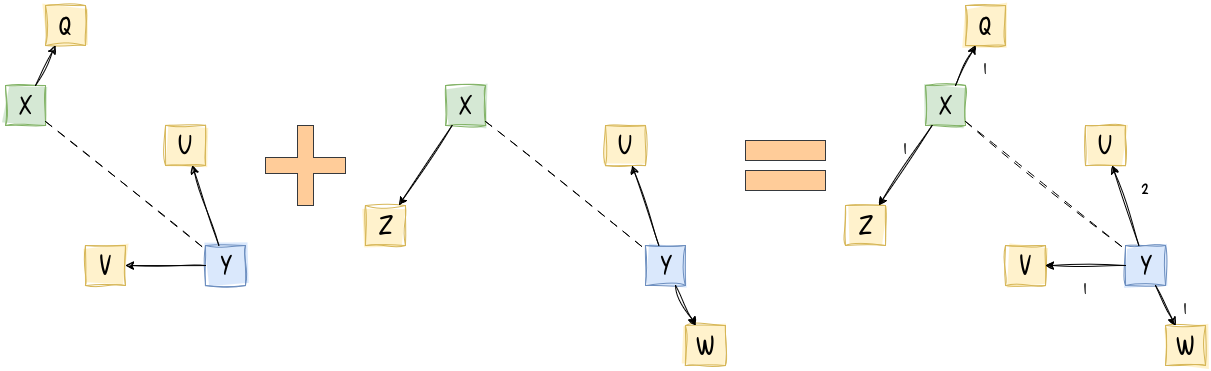

The diagram above was exported from draw.io. Its source (the exported page's mxGraphModel, read from the mxfile embedded in the PNG):
<mxGraphModel dx="1106" dy="1121" grid="1" gridSize="10" guides="1" tooltips="1" connect="1" arrows="1" fold="1" page="1" pageScale="1" pageWidth="600" pageHeight="550" math="0" shadow="0">
  <root>
    <mxCell id="0" />
    <mxCell id="1" parent="0" />
    <mxCell id="RLF8tlVDDqNWzNnCMmRZ-1" parent="1" style="whiteSpace=wrap;html=1;aspect=fixed;sketch=1;curveFitting=1;jiggle=2;fontSize=24;fontFamily=Delicious Handrawn;fontSource=https%3A%2F%2Ffonts.googleapis.com%2Fcss%3Ffamily%3DDelicious%2BHandrawn;fillColor=#d5e8d4;strokeColor=#82b366;fillStyle=solid;" value="X" vertex="1">
      <mxGeometry height="40" width="40" x="1040" y="-240" as="geometry" />
    </mxCell>
    <mxCell id="RLF8tlVDDqNWzNnCMmRZ-2" parent="1" style="whiteSpace=wrap;html=1;aspect=fixed;sketch=1;curveFitting=1;jiggle=2;fontFamily=Delicious Handrawn;fontSource=https%3A%2F%2Ffonts.googleapis.com%2Fcss%3Ffamily%3DDelicious%2BHandrawn;fontSize=24;fillStyle=solid;fillColor=#dae8fc;strokeColor=#6c8ebf;" value="Y" vertex="1">
      <mxGeometry height="40" width="40" x="1240" y="-80" as="geometry" />
    </mxCell>
    <mxCell id="RLF8tlVDDqNWzNnCMmRZ-3" edge="1" parent="1" source="RLF8tlVDDqNWzNnCMmRZ-1" style="endArrow=none;html=1;rounded=0;dashed=1;dashPattern=8 8;sketch=1;curveFitting=1;jiggle=1;" target="RLF8tlVDDqNWzNnCMmRZ-2" value="">
      <mxGeometry height="50" relative="1" width="50" as="geometry">
        <mxPoint x="1180" y="-90" as="sourcePoint" />
        <mxPoint x="1230" y="-140" as="targetPoint" />
      </mxGeometry>
    </mxCell>
    <mxCell id="RLF8tlVDDqNWzNnCMmRZ-4" parent="1" style="whiteSpace=wrap;html=1;aspect=fixed;sketch=1;curveFitting=1;jiggle=2;fontSize=24;fontFamily=Delicious Handrawn;fontSource=https%3A%2F%2Ffonts.googleapis.com%2Fcss%3Ffamily%3DDelicious%2BHandrawn;fillStyle=solid;fillColor=#fff2cc;strokeColor=#d6b656;" value="Q" vertex="1">
      <mxGeometry height="40" width="40" x="1080" y="-320" as="geometry" />
    </mxCell>
    <mxCell id="RLF8tlVDDqNWzNnCMmRZ-5" parent="1" style="whiteSpace=wrap;html=1;aspect=fixed;sketch=1;curveFitting=1;jiggle=2;fontSize=24;fontFamily=Delicious Handrawn;fontSource=https%3A%2F%2Ffonts.googleapis.com%2Fcss%3Ffamily%3DDelicious%2BHandrawn;fillStyle=solid;fillColor=#fff2cc;strokeColor=#d6b656;" value="Z" vertex="1">
      <mxGeometry height="40" width="40" x="960" y="-120" as="geometry" />
    </mxCell>
    <mxCell id="RLF8tlVDDqNWzNnCMmRZ-7" parent="1" style="whiteSpace=wrap;html=1;aspect=fixed;sketch=1;curveFitting=1;jiggle=2;fontSize=24;fontFamily=Delicious Handrawn;fontSource=https%3A%2F%2Ffonts.googleapis.com%2Fcss%3Ffamily%3DDelicious%2BHandrawn;fillStyle=solid;fillColor=#fff2cc;strokeColor=#d6b656;" value="U" vertex="1">
      <mxGeometry height="40" width="40" x="1200" y="-200" as="geometry" />
    </mxCell>
    <mxCell id="RLF8tlVDDqNWzNnCMmRZ-8" parent="1" style="whiteSpace=wrap;html=1;aspect=fixed;sketch=1;curveFitting=1;jiggle=2;fontSize=24;fontFamily=Delicious Handrawn;fontSource=https%3A%2F%2Ffonts.googleapis.com%2Fcss%3Ffamily%3DDelicious%2BHandrawn;fillStyle=solid;fillColor=#fff2cc;strokeColor=#d6b656;" value="V" vertex="1">
      <mxGeometry height="40" width="40" x="1120" y="-80" as="geometry" />
    </mxCell>
    <mxCell id="RLF8tlVDDqNWzNnCMmRZ-9" parent="1" style="whiteSpace=wrap;html=1;aspect=fixed;sketch=1;curveFitting=1;jiggle=2;fontSize=24;fontFamily=Delicious Handrawn;fontSource=https%3A%2F%2Ffonts.googleapis.com%2Fcss%3Ffamily%3DDelicious%2BHandrawn;fillStyle=solid;fillColor=#fff2cc;strokeColor=#d6b656;" value="W" vertex="1">
      <mxGeometry height="40" width="40" x="1280" as="geometry" />
    </mxCell>
    <mxCell id="RLF8tlVDDqNWzNnCMmRZ-10" edge="1" parent="1" source="RLF8tlVDDqNWzNnCMmRZ-2" style="endArrow=classic;html=1;rounded=0;sketch=1;curveFitting=1;jiggle=2;" target="RLF8tlVDDqNWzNnCMmRZ-7" value="">
      <mxGeometry height="50" relative="1" width="50" as="geometry">
        <mxPoint x="1180" y="-90" as="sourcePoint" />
        <mxPoint x="1230" y="-140" as="targetPoint" />
      </mxGeometry>
    </mxCell>
    <mxCell id="RLF8tlVDDqNWzNnCMmRZ-11" edge="1" parent="1" source="RLF8tlVDDqNWzNnCMmRZ-2" style="endArrow=classic;html=1;rounded=0;sketch=1;curveFitting=1;jiggle=2;" target="RLF8tlVDDqNWzNnCMmRZ-9" value="">
      <mxGeometry height="50" relative="1" width="50" as="geometry">
        <mxPoint x="1266" y="-60" as="sourcePoint" />
        <mxPoint x="1240" y="-140" as="targetPoint" />
      </mxGeometry>
    </mxCell>
    <mxCell id="RLF8tlVDDqNWzNnCMmRZ-12" edge="1" parent="1" source="RLF8tlVDDqNWzNnCMmRZ-2" style="endArrow=classic;html=1;rounded=0;sketch=1;curveFitting=1;jiggle=2;" target="RLF8tlVDDqNWzNnCMmRZ-8" value="">
      <mxGeometry height="50" relative="1" width="50" as="geometry">
        <mxPoint x="1360" y="-30" as="sourcePoint" />
        <mxPoint x="1380" y="10" as="targetPoint" />
      </mxGeometry>
    </mxCell>
    <mxCell id="RLF8tlVDDqNWzNnCMmRZ-13" edge="1" parent="1" source="RLF8tlVDDqNWzNnCMmRZ-1" style="endArrow=classic;html=1;rounded=0;sketch=1;curveFitting=1;jiggle=2;" target="RLF8tlVDDqNWzNnCMmRZ-5" value="">
      <mxGeometry height="50" relative="1" width="50" as="geometry">
        <mxPoint x="1360" y="-100" as="sourcePoint" />
        <mxPoint x="1380" y="-60" as="targetPoint" />
      </mxGeometry>
    </mxCell>
    <mxCell id="RLF8tlVDDqNWzNnCMmRZ-15" edge="1" parent="1" source="RLF8tlVDDqNWzNnCMmRZ-1" style="endArrow=classic;html=1;rounded=0;sketch=1;curveFitting=1;jiggle=2;" target="RLF8tlVDDqNWzNnCMmRZ-4" value="">
      <mxGeometry height="50" relative="1" width="50" as="geometry">
        <mxPoint x="1360" y="-180" as="sourcePoint" />
        <mxPoint x="1210" y="-320" as="targetPoint" />
      </mxGeometry>
    </mxCell>
    <mxCell id="RLF8tlVDDqNWzNnCMmRZ-19" parent="1" style="text;html=1;whiteSpace=wrap;strokeColor=none;fillColor=none;align=center;verticalAlign=middle;rounded=0;fontFamily=Delicious Handrawn;fontSource=https%3A%2F%2Ffonts.googleapis.com%2Fcss%3Ffamily%3DDelicious%2BHandrawn;fontSize=20;" value="2" vertex="1">
      <mxGeometry height="40" width="40" x="1240" y="-160" as="geometry" />
    </mxCell>
    <mxCell id="RLF8tlVDDqNWzNnCMmRZ-20" parent="1" style="text;html=1;whiteSpace=wrap;strokeColor=none;fillColor=none;align=center;verticalAlign=middle;rounded=0;fontFamily=Delicious Handrawn;fontSource=https%3A%2F%2Ffonts.googleapis.com%2Fcss%3Ffamily%3DDelicious%2BHandrawn;fontSize=20;" value="1" vertex="1">
      <mxGeometry height="40" width="40" x="1280" y="-40" as="geometry" />
    </mxCell>
    <mxCell id="RLF8tlVDDqNWzNnCMmRZ-22" parent="1" style="text;html=1;whiteSpace=wrap;strokeColor=none;fillColor=none;align=center;verticalAlign=middle;rounded=0;fontFamily=Delicious Handrawn;fontSource=https%3A%2F%2Ffonts.googleapis.com%2Fcss%3Ffamily%3DDelicious%2BHandrawn;fontSize=20;" value="1" vertex="1">
      <mxGeometry height="40" width="40" x="1000" y="-200" as="geometry" />
    </mxCell>
    <mxCell id="RLF8tlVDDqNWzNnCMmRZ-23" parent="1" style="text;html=1;whiteSpace=wrap;strokeColor=none;fillColor=none;align=center;verticalAlign=middle;rounded=0;fontFamily=Delicious Handrawn;fontSource=https%3A%2F%2Ffonts.googleapis.com%2Fcss%3Ffamily%3DDelicious%2BHandrawn;fontSize=20;" value="1" vertex="1">
      <mxGeometry height="40" width="40" x="1080" y="-280" as="geometry" />
    </mxCell>
    <mxCell id="RLF8tlVDDqNWzNnCMmRZ-24" parent="1" style="text;html=1;whiteSpace=wrap;strokeColor=none;fillColor=none;align=center;verticalAlign=middle;rounded=0;fontFamily=Delicious Handrawn;fontSource=https%3A%2F%2Ffonts.googleapis.com%2Fcss%3Ffamily%3DDelicious%2BHandrawn;fontSize=20;" value="1" vertex="1">
      <mxGeometry height="40" width="40" x="1180" y="-60" as="geometry" />
    </mxCell>
    <mxCell id="rn-Jnpd5gTTB-hVsJjDY-1" parent="1" style="whiteSpace=wrap;html=1;aspect=fixed;sketch=1;curveFitting=1;jiggle=2;fontSize=24;fontFamily=Delicious Handrawn;fontSource=https%3A%2F%2Ffonts.googleapis.com%2Fcss%3Ffamily%3DDelicious%2BHandrawn;fillColor=#d5e8d4;strokeColor=#82b366;fillStyle=solid;" value="X" vertex="1">
      <mxGeometry height="40" width="40" x="120" y="-240" as="geometry" />
    </mxCell>
    <mxCell id="rn-Jnpd5gTTB-hVsJjDY-2" parent="1" style="whiteSpace=wrap;html=1;aspect=fixed;sketch=1;curveFitting=1;jiggle=2;fontFamily=Delicious Handrawn;fontSource=https%3A%2F%2Ffonts.googleapis.com%2Fcss%3Ffamily%3DDelicious%2BHandrawn;fontSize=24;fillStyle=solid;fillColor=#dae8fc;strokeColor=#6c8ebf;" value="Y" vertex="1">
      <mxGeometry height="40" width="40" x="320" y="-80" as="geometry" />
    </mxCell>
    <mxCell id="rn-Jnpd5gTTB-hVsJjDY-3" edge="1" parent="1" source="rn-Jnpd5gTTB-hVsJjDY-1" style="endArrow=none;html=1;rounded=0;dashed=1;dashPattern=8 8;sketch=1;curveFitting=1;jiggle=1;" target="rn-Jnpd5gTTB-hVsJjDY-2" value="">
      <mxGeometry height="50" relative="1" width="50" as="geometry">
        <mxPoint x="260" y="-90" as="sourcePoint" />
        <mxPoint x="310" y="-140" as="targetPoint" />
      </mxGeometry>
    </mxCell>
    <mxCell id="rn-Jnpd5gTTB-hVsJjDY-4" parent="1" style="whiteSpace=wrap;html=1;aspect=fixed;sketch=1;curveFitting=1;jiggle=2;fontSize=24;fontFamily=Delicious Handrawn;fontSource=https%3A%2F%2Ffonts.googleapis.com%2Fcss%3Ffamily%3DDelicious%2BHandrawn;fillStyle=solid;fillColor=#fff2cc;strokeColor=#d6b656;" value="Q" vertex="1">
      <mxGeometry height="40" width="40" x="160" y="-320" as="geometry" />
    </mxCell>
    <mxCell id="rn-Jnpd5gTTB-hVsJjDY-6" parent="1" style="whiteSpace=wrap;html=1;aspect=fixed;sketch=1;curveFitting=1;jiggle=2;fontSize=24;fontFamily=Delicious Handrawn;fontSource=https%3A%2F%2Ffonts.googleapis.com%2Fcss%3Ffamily%3DDelicious%2BHandrawn;fillStyle=solid;fillColor=#fff2cc;strokeColor=#d6b656;" value="U" vertex="1">
      <mxGeometry height="40" width="40" x="280" y="-200" as="geometry" />
    </mxCell>
    <mxCell id="rn-Jnpd5gTTB-hVsJjDY-7" parent="1" style="whiteSpace=wrap;html=1;aspect=fixed;sketch=1;curveFitting=1;jiggle=2;fontSize=24;fontFamily=Delicious Handrawn;fontSource=https%3A%2F%2Ffonts.googleapis.com%2Fcss%3Ffamily%3DDelicious%2BHandrawn;fillStyle=solid;fillColor=#fff2cc;strokeColor=#d6b656;" value="V" vertex="1">
      <mxGeometry height="40" width="40" x="200" y="-80" as="geometry" />
    </mxCell>
    <mxCell id="rn-Jnpd5gTTB-hVsJjDY-9" edge="1" parent="1" source="rn-Jnpd5gTTB-hVsJjDY-2" style="endArrow=classic;html=1;rounded=0;sketch=1;curveFitting=1;jiggle=2;" target="rn-Jnpd5gTTB-hVsJjDY-6" value="">
      <mxGeometry height="50" relative="1" width="50" as="geometry">
        <mxPoint x="260" y="-90" as="sourcePoint" />
        <mxPoint x="310" y="-140" as="targetPoint" />
      </mxGeometry>
    </mxCell>
    <mxCell id="rn-Jnpd5gTTB-hVsJjDY-11" edge="1" parent="1" source="rn-Jnpd5gTTB-hVsJjDY-2" style="endArrow=classic;html=1;rounded=0;sketch=1;curveFitting=1;jiggle=2;" target="rn-Jnpd5gTTB-hVsJjDY-7" value="">
      <mxGeometry height="50" relative="1" width="50" as="geometry">
        <mxPoint x="440" y="-30" as="sourcePoint" />
        <mxPoint x="460" y="10" as="targetPoint" />
      </mxGeometry>
    </mxCell>
    <mxCell id="rn-Jnpd5gTTB-hVsJjDY-13" edge="1" parent="1" source="rn-Jnpd5gTTB-hVsJjDY-1" style="endArrow=classic;html=1;rounded=0;sketch=1;curveFitting=1;jiggle=2;" target="rn-Jnpd5gTTB-hVsJjDY-4" value="">
      <mxGeometry height="50" relative="1" width="50" as="geometry">
        <mxPoint x="440" y="-180" as="sourcePoint" />
        <mxPoint x="290" y="-320" as="targetPoint" />
      </mxGeometry>
    </mxCell>
    <mxCell id="rn-Jnpd5gTTB-hVsJjDY-19" parent="1" style="whiteSpace=wrap;html=1;aspect=fixed;sketch=1;curveFitting=1;jiggle=2;fontSize=24;fontFamily=Delicious Handrawn;fontSource=https%3A%2F%2Ffonts.googleapis.com%2Fcss%3Ffamily%3DDelicious%2BHandrawn;fillColor=#d5e8d4;strokeColor=#82b366;fillStyle=solid;" value="X" vertex="1">
      <mxGeometry height="40" width="40" x="560" y="-240" as="geometry" />
    </mxCell>
    <mxCell id="rn-Jnpd5gTTB-hVsJjDY-20" parent="1" style="whiteSpace=wrap;html=1;aspect=fixed;sketch=1;curveFitting=1;jiggle=2;fontFamily=Delicious Handrawn;fontSource=https%3A%2F%2Ffonts.googleapis.com%2Fcss%3Ffamily%3DDelicious%2BHandrawn;fontSize=24;fillStyle=solid;fillColor=#dae8fc;strokeColor=#6c8ebf;" value="Y" vertex="1">
      <mxGeometry height="40" width="40" x="760" y="-80" as="geometry" />
    </mxCell>
    <mxCell id="rn-Jnpd5gTTB-hVsJjDY-21" edge="1" parent="1" source="rn-Jnpd5gTTB-hVsJjDY-19" style="endArrow=none;html=1;rounded=0;dashed=1;dashPattern=8 8;sketch=1;curveFitting=1;jiggle=1;" target="rn-Jnpd5gTTB-hVsJjDY-20" value="">
      <mxGeometry height="50" relative="1" width="50" as="geometry">
        <mxPoint x="700" y="-90" as="sourcePoint" />
        <mxPoint x="750" y="-140" as="targetPoint" />
      </mxGeometry>
    </mxCell>
    <mxCell id="rn-Jnpd5gTTB-hVsJjDY-23" parent="1" style="whiteSpace=wrap;html=1;aspect=fixed;sketch=1;curveFitting=1;jiggle=2;fontSize=24;fontFamily=Delicious Handrawn;fontSource=https%3A%2F%2Ffonts.googleapis.com%2Fcss%3Ffamily%3DDelicious%2BHandrawn;fillStyle=solid;fillColor=#fff2cc;strokeColor=#d6b656;" value="Z" vertex="1">
      <mxGeometry height="40" width="40" x="480" y="-120" as="geometry" />
    </mxCell>
    <mxCell id="rn-Jnpd5gTTB-hVsJjDY-24" parent="1" style="whiteSpace=wrap;html=1;aspect=fixed;sketch=1;curveFitting=1;jiggle=2;fontSize=24;fontFamily=Delicious Handrawn;fontSource=https%3A%2F%2Ffonts.googleapis.com%2Fcss%3Ffamily%3DDelicious%2BHandrawn;fillStyle=solid;fillColor=#fff2cc;strokeColor=#d6b656;" value="U" vertex="1">
      <mxGeometry height="40" width="40" x="720" y="-200" as="geometry" />
    </mxCell>
    <mxCell id="rn-Jnpd5gTTB-hVsJjDY-26" parent="1" style="whiteSpace=wrap;html=1;aspect=fixed;sketch=1;curveFitting=1;jiggle=2;fontSize=24;fontFamily=Delicious Handrawn;fontSource=https%3A%2F%2Ffonts.googleapis.com%2Fcss%3Ffamily%3DDelicious%2BHandrawn;fillStyle=solid;fillColor=#fff2cc;strokeColor=#d6b656;" value="W" vertex="1">
      <mxGeometry height="40" width="40" x="800" as="geometry" />
    </mxCell>
    <mxCell id="rn-Jnpd5gTTB-hVsJjDY-27" edge="1" parent="1" source="rn-Jnpd5gTTB-hVsJjDY-20" style="endArrow=classic;html=1;rounded=0;sketch=1;curveFitting=1;jiggle=2;" target="rn-Jnpd5gTTB-hVsJjDY-24" value="">
      <mxGeometry height="50" relative="1" width="50" as="geometry">
        <mxPoint x="700" y="-90" as="sourcePoint" />
        <mxPoint x="750" y="-140" as="targetPoint" />
      </mxGeometry>
    </mxCell>
    <mxCell id="rn-Jnpd5gTTB-hVsJjDY-28" edge="1" parent="1" source="rn-Jnpd5gTTB-hVsJjDY-20" style="endArrow=classic;html=1;rounded=0;sketch=1;curveFitting=1;jiggle=2;" target="rn-Jnpd5gTTB-hVsJjDY-26" value="">
      <mxGeometry height="50" relative="1" width="50" as="geometry">
        <mxPoint x="786" y="-60" as="sourcePoint" />
        <mxPoint x="760" y="-140" as="targetPoint" />
      </mxGeometry>
    </mxCell>
    <mxCell id="rn-Jnpd5gTTB-hVsJjDY-30" edge="1" parent="1" source="rn-Jnpd5gTTB-hVsJjDY-19" style="endArrow=classic;html=1;rounded=0;sketch=1;curveFitting=1;jiggle=2;" target="rn-Jnpd5gTTB-hVsJjDY-23" value="">
      <mxGeometry height="50" relative="1" width="50" as="geometry">
        <mxPoint x="880" y="-100" as="sourcePoint" />
        <mxPoint x="900" y="-60" as="targetPoint" />
      </mxGeometry>
    </mxCell>
    <mxCell id="rn-Jnpd5gTTB-hVsJjDY-37" parent="1" style="shape=cross;whiteSpace=wrap;html=1;fillColor=#ffcc99;strokeColor=#36393d;" value="" vertex="1">
      <mxGeometry height="80" width="80" x="380" y="-200" as="geometry" />
    </mxCell>
    <mxCell id="rn-Jnpd5gTTB-hVsJjDY-39" parent="1" style="rounded=0;whiteSpace=wrap;html=1;fillColor=#ffcc99;strokeColor=#36393d;" value="" vertex="1">
      <mxGeometry height="20" width="80" x="860" y="-185" as="geometry" />
    </mxCell>
    <mxCell id="rn-Jnpd5gTTB-hVsJjDY-41" parent="1" style="rounded=0;whiteSpace=wrap;html=1;fillColor=#ffcc99;strokeColor=#36393d;" value="" vertex="1">
      <mxGeometry height="20" width="80" x="860" y="-155" as="geometry" />
    </mxCell>
  </root>
</mxGraphModel>